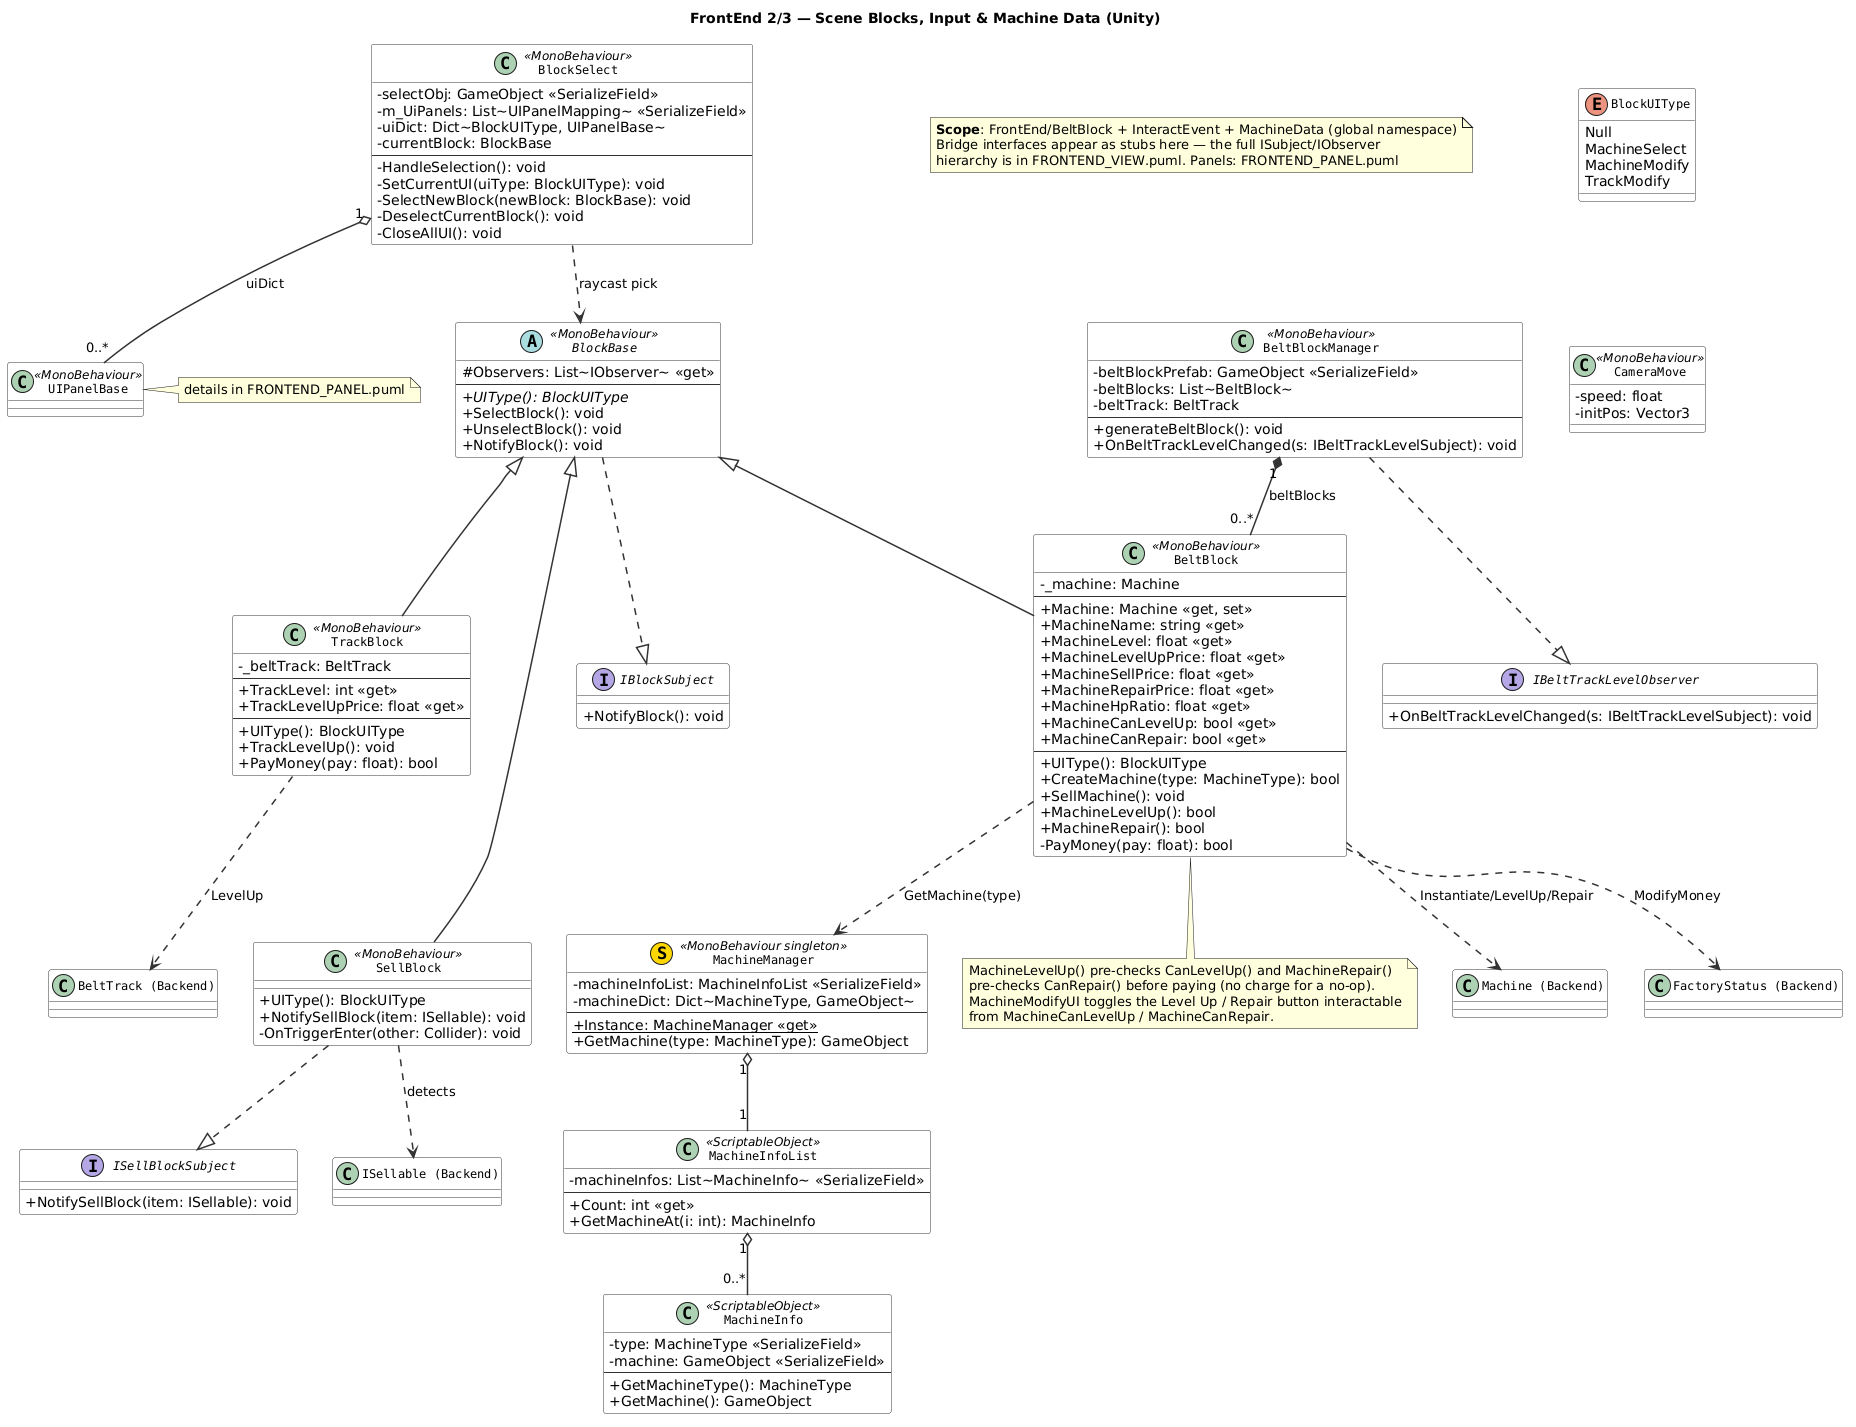

The diagram above was rendered by PlantUML. Its source (embedded in the PNG):
@startuml FRONTEND_BLOCK

skinparam classAttributeIconSize 0
skinparam classFontName Courier
skinparam classFontSize 12
skinparam classHeaderBackgroundColor #D8E8F0
skinparam classBorderColor #333333
skinparam classBackgroundColor #FFFFFF
skinparam interfaceBackgroundColor #E8F4E8
skinparam interfaceBorderColor #336633
skinparam arrowColor #333333
skinparam arrowThickness 1.5

title FrontEnd 2/3 — Scene Blocks, Input & Machine Data (Unity)

note as N1
  <b>Scope</b>: FrontEnd/BeltBlock + InteractEvent + MachineData (global namespace)
  Bridge interfaces appear as stubs here — the full ISubject/IObserver
  hierarchy is in FRONTEND_VIEW.puml. Panels: FRONTEND_PANEL.puml
end note

' ══════════════════════════════════════════════
' Bridge interface stubs (full hierarchy: FRONTEND_VIEW.puml)
' ══════════════════════════════════════════════

interface IBlockSubject {
  +NotifyBlock(): void
}
interface ISellBlockSubject {
  +NotifySellBlock(item: ISellable): void
}
interface IBeltTrackLevelObserver {
  +OnBeltTrackLevelChanged(s: IBeltTrackLevelSubject): void
}

' ══════════════════════════════════════════════
' BLOCK system (selectable blocks in the scene)
' ══════════════════════════════════════════════

abstract class BlockBase << MonoBehaviour >> {
  #Observers: List~IObserver~ <<get>>
  --
  +{abstract} UIType(): BlockUIType
  +SelectBlock(): void
  +UnselectBlock(): void
  +NotifyBlock(): void
}

class BeltBlock << MonoBehaviour >> {
  -_machine: Machine
  --
  +Machine: Machine <<get, set>>
  +MachineName: string <<get>>
  +MachineLevel: float <<get>>
  +MachineLevelUpPrice: float <<get>>
  +MachineSellPrice: float <<get>>
  +MachineRepairPrice: float <<get>>
  +MachineHpRatio: float <<get>>
  +MachineCanLevelUp: bool <<get>>
  +MachineCanRepair: bool <<get>>
  --
  +UIType(): BlockUIType
  +CreateMachine(type: MachineType): bool
  +SellMachine(): void
  +MachineLevelUp(): bool
  +MachineRepair(): bool
  -PayMoney(pay: float): bool
}

note bottom of BeltBlock
  MachineLevelUp() pre-checks CanLevelUp() and MachineRepair()
  pre-checks CanRepair() before paying (no charge for a no-op).
  MachineModifyUI toggles the Level Up / Repair button interactable
  from MachineCanLevelUp / MachineCanRepair.
end note

class TrackBlock << MonoBehaviour >> {
  -_beltTrack: BeltTrack
  --
  +TrackLevel: int <<get>>
  +TrackLevelUpPrice: float <<get>>
  --
  +UIType(): BlockUIType
  +TrackLevelUp(): void
  +PayMoney(pay: float): bool
}

class SellBlock << MonoBehaviour >> {
  +UIType(): BlockUIType
  +NotifySellBlock(item: ISellable): void
  -OnTriggerEnter(other: Collider): void
}

class BeltBlockManager << MonoBehaviour >> {
  -beltBlockPrefab: GameObject <<SerializeField>>
  -beltBlocks: List~BeltBlock~
  -beltTrack: BeltTrack
  --
  +generateBeltBlock(): void
  +OnBeltTrackLevelChanged(s: IBeltTrackLevelSubject): void
}

BlockBase ..|> IBlockSubject
BlockBase <|-- BeltBlock
BlockBase <|-- TrackBlock
BlockBase <|-- SellBlock
SellBlock ..|> ISellBlockSubject
BeltBlockManager ..|> IBeltTrackLevelObserver
BeltBlockManager "1" *-- "0..*" BeltBlock : beltBlocks
BeltBlock ..> "Machine (Backend)" : Instantiate/LevelUp/Repair
BeltBlock ..> "FactoryStatus (Backend)" : ModifyMoney
TrackBlock ..> "BeltTrack (Backend)" : LevelUp
SellBlock ..> "ISellable (Backend)" : detects

' stack siblings to limit width
TrackBlock -[hidden]- SellBlock

' ══════════════════════════════════════════════
' Input / selection (InteractEvent)
' ══════════════════════════════════════════════

enum BlockUIType {
  Null
  MachineSelect
  MachineModify
  TrackModify
}

class BlockSelect << MonoBehaviour >> {
  -selectObj: GameObject <<SerializeField>>
  -m_UiPanels: List~UIPanelMapping~ <<SerializeField>>
  -uiDict: Dict~BlockUIType, UIPanelBase~
  -currentBlock: BlockBase
  --
  -HandleSelection(): void
  -SetCurrentUI(uiType: BlockUIType): void
  -SelectNewBlock(newBlock: BlockBase): void
  -DeselectCurrentBlock(): void
  -CloseAllUI(): void
}

class CameraMove << MonoBehaviour >> {
  -speed: float
  -initPos: Vector3
}

class UIPanelBase << MonoBehaviour >>
note right of UIPanelBase : details in FRONTEND_PANEL.puml

BlockSelect ..> BlockBase : raycast pick
BlockSelect "1" o-- "0..*" UIPanelBase : uiDict

' ══════════════════════════════════════════════
' MACHINE DATA (ScriptableObject)
' ══════════════════════════════════════════════

class MachineManager << (S,#FFD700) MonoBehaviour singleton >> {
  -machineInfoList: MachineInfoList <<SerializeField>>
  -machineDict: Dict~MachineType, GameObject~
  --
  +Instance: MachineManager <<get>> {static}
  +GetMachine(type: MachineType): GameObject
}

class MachineInfoList << ScriptableObject >> {
  -machineInfos: List~MachineInfo~ <<SerializeField>>
  --
  +Count: int <<get>>
  +GetMachineAt(i: int): MachineInfo
}

class MachineInfo << ScriptableObject >> {
  -type: MachineType <<SerializeField>>
  -machine: GameObject <<SerializeField>>
  --
  +GetMachineType(): MachineType
  +GetMachine(): GameObject
}

MachineManager "1" o-- "1" MachineInfoList
MachineInfoList "1" o-- "0..*" MachineInfo
BeltBlock ..> MachineManager : GetMachine(type)

' anchor otherwise-disconnected nodes below the graph
' instead of letting them widen the layout sideways
BlockUIType -[hidden]- CameraMove

@enduml